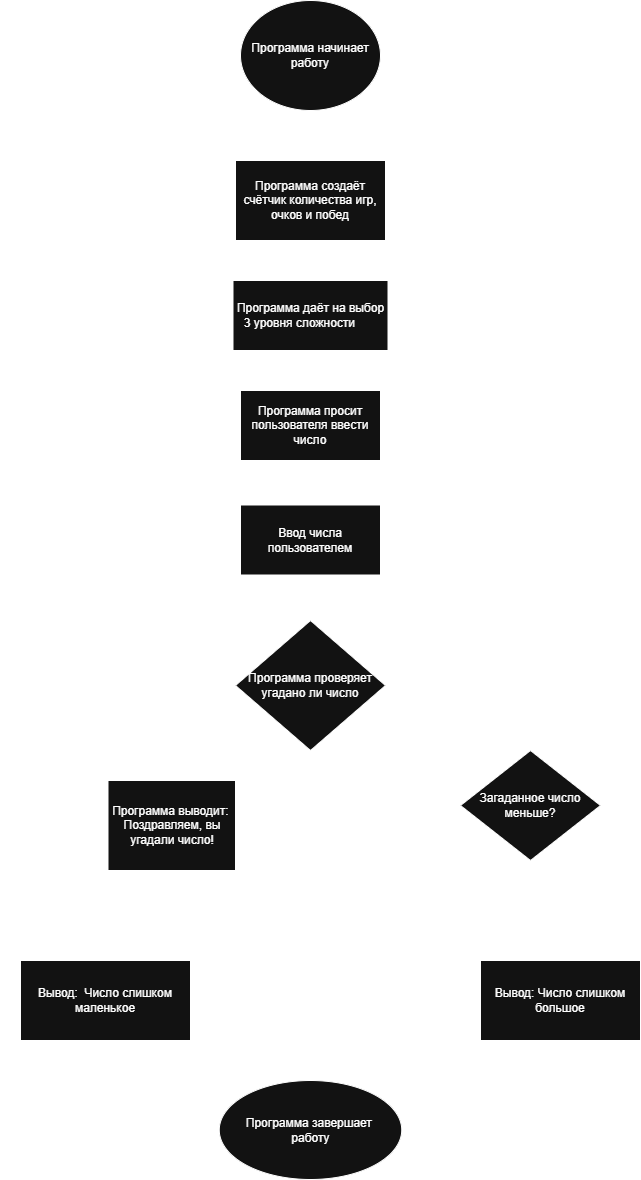

The diagram above was exported from draw.io. Its source (the exported page's mxGraphModel, read from the mxfile embedded in the PNG):
<mxGraphModel dx="1042" dy="630" grid="1" gridSize="10" guides="1" tooltips="1" connect="1" arrows="1" fold="1" page="1" pageScale="1" pageWidth="827" pageHeight="1169" math="0" shadow="0">
  <root>
    <mxCell id="0" />
    <mxCell id="1" parent="0" />
    <mxCell id="ajhAsW-OiL5ycoUWmDKi-1" parent="1" style="ellipse;whiteSpace=wrap;html=1;" value="Программа начинает работу" vertex="1">
      <mxGeometry height="110" width="140" x="330" y="10" as="geometry" />
    </mxCell>
    <mxCell id="ajhAsW-OiL5ycoUWmDKi-2" parent="1" style="rounded=0;whiteSpace=wrap;html=1;" value="Программа создаёт счётчик количества игр, очков и побед" vertex="1">
      <mxGeometry height="80" width="150" x="325" y="170" as="geometry" />
    </mxCell>
    <mxCell id="ajhAsW-OiL5ycoUWmDKi-3" parent="1" style="rounded=0;whiteSpace=wrap;html=1;" value="Программа даёт на выбор 3 уровня сложности&lt;span style=&quot;white-space: pre;&quot;&gt;&#09;&lt;/span&gt;" vertex="1">
      <mxGeometry height="70" width="155" x="322.5" y="290" as="geometry" />
    </mxCell>
    <mxCell id="ajhAsW-OiL5ycoUWmDKi-4" parent="1" style="rounded=0;whiteSpace=wrap;html=1;" value="Программа просит пользователя ввести число" vertex="1">
      <mxGeometry height="70" width="140" x="330" y="400" as="geometry" />
    </mxCell>
    <mxCell id="ajhAsW-OiL5ycoUWmDKi-5" parent="1" style="rounded=0;whiteSpace=wrap;html=1;" value="Ввод числа пользователем" vertex="1">
      <mxGeometry height="70" width="140" x="330" y="514.5" as="geometry" />
    </mxCell>
    <mxCell id="ajhAsW-OiL5ycoUWmDKi-6" parent="1" style="rhombus;whiteSpace=wrap;html=1;" value="Программа проверяет угадано ли число" vertex="1">
      <mxGeometry height="130" width="150" x="325" y="630" as="geometry" />
    </mxCell>
    <mxCell id="ajhAsW-OiL5ycoUWmDKi-7" parent="1" style="rounded=0;whiteSpace=wrap;html=1;" value="Программа выводит:&amp;nbsp;&lt;div&gt;Поздравляем, вы угадали число!&lt;/div&gt;" vertex="1">
      <mxGeometry height="90" width="127.5" x="197.5" y="790" as="geometry" />
    </mxCell>
    <mxCell id="ajhAsW-OiL5ycoUWmDKi-8" parent="1" style="rhombus;whiteSpace=wrap;html=1;" value="Загаданное число меньше?" vertex="1">
      <mxGeometry height="110" width="140" x="550" y="760" as="geometry" />
    </mxCell>
    <mxCell id="ajhAsW-OiL5ycoUWmDKi-9" parent="1" style="rounded=0;whiteSpace=wrap;html=1;" value="Вывод:&amp;nbsp; Число слишком маленькое" vertex="1">
      <mxGeometry height="80" width="170" x="110" y="970" as="geometry" />
    </mxCell>
    <mxCell id="ajhAsW-OiL5ycoUWmDKi-10" parent="1" style="ellipse;whiteSpace=wrap;html=1;" value="Программа завершает&amp;nbsp;&lt;div&gt;работу&lt;/div&gt;" vertex="1">
      <mxGeometry height="99" width="182.5" x="308.75" y="1090" as="geometry" />
    </mxCell>
    <mxCell id="ajhAsW-OiL5ycoUWmDKi-11" parent="1" style="rounded=0;whiteSpace=wrap;html=1;" value="Вывод: Число слишком большое" vertex="1">
      <mxGeometry height="80" width="160" x="570" y="970" as="geometry" />
    </mxCell>
    <mxCell id="ajhAsW-OiL5ycoUWmDKi-12" edge="1" parent="1" source="ajhAsW-OiL5ycoUWmDKi-1" style="endArrow=classic;html=1;rounded=0;exitX=0.5;exitY=1;exitDx=0;exitDy=0;entryX=0.5;entryY=0;entryDx=0;entryDy=0;strokeColor=light-dark(#000000,#FFFFFF);" target="ajhAsW-OiL5ycoUWmDKi-2" value="">
      <mxGeometry height="50" relative="1" width="50" as="geometry">
        <mxPoint x="390" y="350" as="sourcePoint" />
        <mxPoint x="440" y="300" as="targetPoint" />
      </mxGeometry>
    </mxCell>
    <mxCell id="ajhAsW-OiL5ycoUWmDKi-13" edge="1" parent="1" source="ajhAsW-OiL5ycoUWmDKi-2" style="endArrow=classic;html=1;rounded=0;exitX=0.5;exitY=1;exitDx=0;exitDy=0;entryX=0.5;entryY=0;entryDx=0;entryDy=0;strokeColor=light-dark(#000000,#FFFFFF);" target="ajhAsW-OiL5ycoUWmDKi-3" value="">
      <mxGeometry height="50" relative="1" width="50" as="geometry">
        <mxPoint x="390" y="350" as="sourcePoint" />
        <mxPoint x="440" y="300" as="targetPoint" />
      </mxGeometry>
    </mxCell>
    <mxCell id="ajhAsW-OiL5ycoUWmDKi-14" edge="1" parent="1" source="ajhAsW-OiL5ycoUWmDKi-3" style="endArrow=classic;html=1;rounded=0;exitX=0.5;exitY=1;exitDx=0;exitDy=0;entryX=0.5;entryY=0;entryDx=0;entryDy=0;strokeColor=light-dark(#000000,#FFFFFF);" target="ajhAsW-OiL5ycoUWmDKi-4" value="">
      <mxGeometry height="50" relative="1" width="50" as="geometry">
        <mxPoint x="390" y="350" as="sourcePoint" />
        <mxPoint x="440" y="300" as="targetPoint" />
      </mxGeometry>
    </mxCell>
    <mxCell id="ajhAsW-OiL5ycoUWmDKi-15" edge="1" parent="1" source="ajhAsW-OiL5ycoUWmDKi-4" style="endArrow=classic;html=1;rounded=0;exitX=0.5;exitY=1;exitDx=0;exitDy=0;entryX=0.5;entryY=0;entryDx=0;entryDy=0;strokeColor=light-dark(#000000,#FFFFFF);" target="ajhAsW-OiL5ycoUWmDKi-5" value="">
      <mxGeometry height="50" relative="1" width="50" as="geometry">
        <mxPoint x="390" y="350" as="sourcePoint" />
        <mxPoint x="440" y="300" as="targetPoint" />
      </mxGeometry>
    </mxCell>
    <mxCell id="ajhAsW-OiL5ycoUWmDKi-16" edge="1" parent="1" source="ajhAsW-OiL5ycoUWmDKi-5" style="endArrow=classic;html=1;rounded=0;exitX=0.5;exitY=1;exitDx=0;exitDy=0;entryX=0.5;entryY=0;entryDx=0;entryDy=0;strokeColor=light-dark(#000000,#FFFFFF);" target="ajhAsW-OiL5ycoUWmDKi-6" value="">
      <mxGeometry height="50" relative="1" width="50" as="geometry">
        <mxPoint x="390" y="550" as="sourcePoint" />
        <mxPoint x="440" y="500" as="targetPoint" />
      </mxGeometry>
    </mxCell>
    <mxCell id="ajhAsW-OiL5ycoUWmDKi-18" edge="1" parent="1" source="ajhAsW-OiL5ycoUWmDKi-6" style="endArrow=classic;html=1;rounded=0;exitX=0.5;exitY=1;exitDx=0;exitDy=0;entryX=0.5;entryY=0;entryDx=0;entryDy=0;edgeStyle=orthogonalEdgeStyle;curved=1;strokeColor=light-dark(#000000,#FFFFFF);" target="ajhAsW-OiL5ycoUWmDKi-7" value="">
      <mxGeometry height="50" relative="1" width="50" as="geometry">
        <mxPoint x="390" y="550" as="sourcePoint" />
        <mxPoint x="440" y="500" as="targetPoint" />
      </mxGeometry>
    </mxCell>
    <mxCell id="ajhAsW-OiL5ycoUWmDKi-20" edge="1" parent="1" source="ajhAsW-OiL5ycoUWmDKi-7" style="endArrow=classic;html=1;rounded=0;exitX=1;exitY=1;exitDx=0;exitDy=0;entryX=0.5;entryY=0;entryDx=0;entryDy=0;edgeStyle=orthogonalEdgeStyle;curved=1;strokeColor=light-dark(#000000,#FFFFFF);" target="ajhAsW-OiL5ycoUWmDKi-10" value="">
      <mxGeometry height="50" relative="1" width="50" as="geometry">
        <mxPoint x="390" y="750" as="sourcePoint" />
        <mxPoint x="440" y="700" as="targetPoint" />
      </mxGeometry>
    </mxCell>
    <mxCell id="ajhAsW-OiL5ycoUWmDKi-21" edge="1" parent="1" source="ajhAsW-OiL5ycoUWmDKi-28" style="endArrow=classic;html=1;rounded=0;entryX=1;entryY=0.5;entryDx=0;entryDy=0;edgeStyle=orthogonalEdgeStyle;curved=1;exitX=0.333;exitY=0.5;exitDx=0;exitDy=0;exitPerimeter=0;strokeColor=light-dark(#000000,#FFFFFF);" target="ajhAsW-OiL5ycoUWmDKi-9" value="">
      <mxGeometry height="50" relative="1" width="50" as="geometry">
        <mxPoint x="390" y="950" as="sourcePoint" />
        <mxPoint x="440" y="900" as="targetPoint" />
      </mxGeometry>
    </mxCell>
    <mxCell id="ajhAsW-OiL5ycoUWmDKi-22" edge="1" parent="1" source="ajhAsW-OiL5ycoUWmDKi-30" style="endArrow=classic;html=1;rounded=0;entryX=0.5;entryY=0;entryDx=0;entryDy=0;edgeStyle=orthogonalEdgeStyle;curved=1;strokeColor=light-dark(#000000,#FFFFFF);" target="ajhAsW-OiL5ycoUWmDKi-11" value="">
      <mxGeometry height="50" relative="1" width="50" as="geometry">
        <mxPoint x="390" y="950" as="sourcePoint" />
        <mxPoint x="440" y="900" as="targetPoint" />
      </mxGeometry>
    </mxCell>
    <mxCell id="ajhAsW-OiL5ycoUWmDKi-26" parent="1" style="text;html=1;whiteSpace=wrap;strokeColor=none;fillColor=none;align=center;verticalAlign=middle;rounded=0;" value="ДА" vertex="1">
      <mxGeometry height="80" width="100" x="280" y="720" as="geometry" />
    </mxCell>
    <mxCell id="ajhAsW-OiL5ycoUWmDKi-32" edge="1" parent="1" source="ajhAsW-OiL5ycoUWmDKi-8" style="endArrow=classic;html=1;rounded=0;exitX=1;exitY=1;exitDx=0;exitDy=0;edgeStyle=orthogonalEdgeStyle;curved=1;strokeColor=light-dark(#000000,#FFFFFF);" value="">
      <mxGeometry height="50" relative="1" width="50" as="geometry">
        <mxPoint x="625" y="853" as="sourcePoint" />
        <mxPoint x="650" y="910" as="targetPoint" />
      </mxGeometry>
    </mxCell>
    <mxCell id="ajhAsW-OiL5ycoUWmDKi-30" parent="1" style="text;html=1;whiteSpace=wrap;strokeColor=none;fillColor=none;align=center;verticalAlign=middle;rounded=0;" value="НЕТ" vertex="1">
      <mxGeometry height="40" width="100" x="600" y="910" as="geometry" />
    </mxCell>
    <mxCell id="ajhAsW-OiL5ycoUWmDKi-37" edge="1" parent="1" source="ajhAsW-OiL5ycoUWmDKi-8" style="endArrow=classic;html=1;rounded=0;exitX=0;exitY=1;exitDx=0;exitDy=0;edgeStyle=orthogonalEdgeStyle;curved=1;strokeColor=light-dark(#000000,#FFFFFF);" target="ajhAsW-OiL5ycoUWmDKi-28" value="">
      <mxGeometry height="50" relative="1" width="50" as="geometry">
        <Array as="points" />
        <mxPoint x="555" y="853" as="sourcePoint" />
        <mxPoint x="280" y="1010" as="targetPoint" />
      </mxGeometry>
    </mxCell>
    <mxCell id="ajhAsW-OiL5ycoUWmDKi-28" parent="1" style="text;html=1;whiteSpace=wrap;strokeColor=none;fillColor=none;align=center;verticalAlign=middle;rounded=0;" value="ДА" vertex="1">
      <mxGeometry height="70" width="42.5" x="392" y="870" as="geometry" />
    </mxCell>
    <mxCell id="ajhAsW-OiL5ycoUWmDKi-46" edge="1" parent="1" source="ajhAsW-OiL5ycoUWmDKi-6" style="endArrow=classic;html=1;rounded=0;exitX=0.5;exitY=1;exitDx=0;exitDy=0;entryX=0;entryY=0;entryDx=0;entryDy=0;edgeStyle=orthogonalEdgeStyle;curved=1;strokeColor=light-dark(#000000,#FFFFFF);" target="ajhAsW-OiL5ycoUWmDKi-8" value="">
      <mxGeometry height="50" relative="1" width="50" as="geometry">
        <Array as="points">
          <mxPoint x="400" y="770" />
          <mxPoint x="555" y="770" />
        </Array>
        <mxPoint x="410" y="860" as="sourcePoint" />
        <mxPoint x="460" y="810" as="targetPoint" />
      </mxGeometry>
    </mxCell>
    <mxCell id="ajhAsW-OiL5ycoUWmDKi-47" parent="1" style="text;html=1;whiteSpace=wrap;strokeColor=none;fillColor=none;align=center;verticalAlign=middle;rounded=0;" value="НЕТ" vertex="1">
      <mxGeometry height="30" width="80" x="450" y="740" as="geometry" />
    </mxCell>
    <mxCell id="ajhAsW-OiL5ycoUWmDKi-48" edge="1" parent="1" source="ajhAsW-OiL5ycoUWmDKi-11" style="endArrow=classic;html=1;rounded=0;entryX=1;entryY=0.5;entryDx=0;entryDy=0;exitX=0.885;exitY=-0.01;exitDx=0;exitDy=0;exitPerimeter=0;edgeStyle=orthogonalEdgeStyle;curved=1;strokeColor=light-dark(#000000,#FFFFFF);" target="ajhAsW-OiL5ycoUWmDKi-4" value="">
      <mxGeometry height="50" relative="1" width="50" as="geometry">
        <mxPoint x="540" y="470" as="sourcePoint" />
        <mxPoint x="460" y="510" as="targetPoint" />
      </mxGeometry>
    </mxCell>
    <mxCell id="ajhAsW-OiL5ycoUWmDKi-50" edge="1" parent="1" source="ajhAsW-OiL5ycoUWmDKi-9" style="endArrow=classic;html=1;rounded=0;entryX=0;entryY=0.5;entryDx=0;entryDy=0;exitX=0.099;exitY=-0.02;exitDx=0;exitDy=0;edgeStyle=orthogonalEdgeStyle;curved=1;exitPerimeter=0;strokeColor=light-dark(#000000,#FFFFFF);" target="ajhAsW-OiL5ycoUWmDKi-4" value="">
      <mxGeometry height="50" relative="1" width="50" as="geometry">
        <Array as="points">
          <mxPoint x="90" y="968" />
          <mxPoint x="90" y="435" />
        </Array>
        <mxPoint x="120" y="480" as="sourcePoint" />
        <mxPoint x="460" y="480" as="targetPoint" />
      </mxGeometry>
    </mxCell>
  </root>
</mxGraphModel>